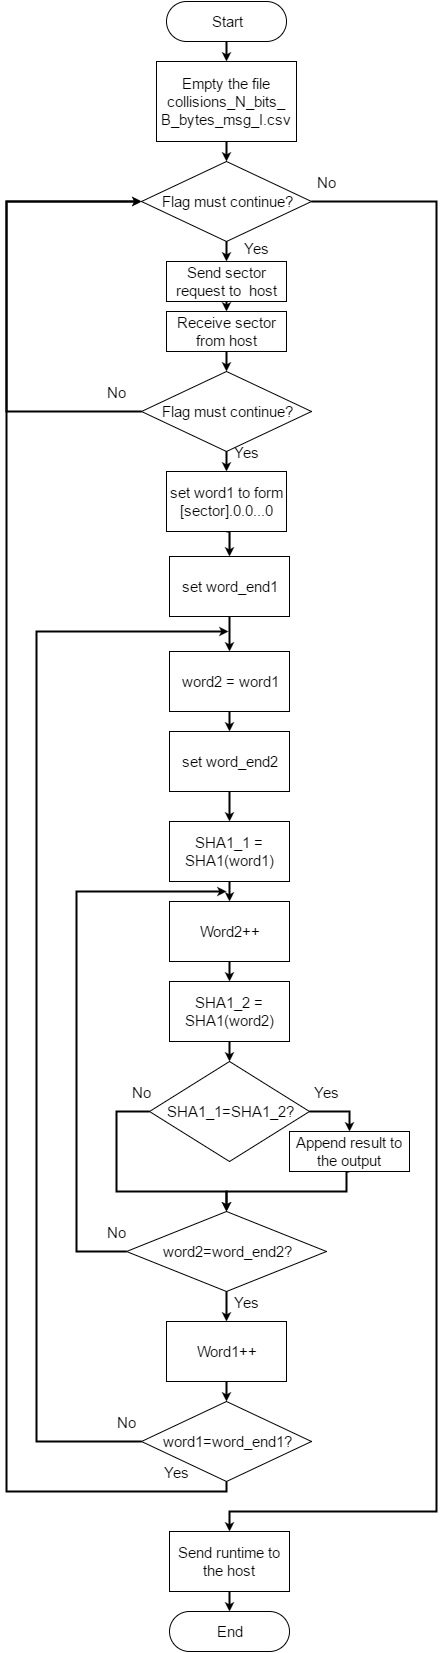

The diagram above was exported from draw.io. Its source (the exported page's mxGraphModel, read from the mxfile embedded in the PNG):
<mxGraphModel dx="620" dy="635" grid="1" gridSize="10" guides="1" tooltips="1" connect="1" arrows="1" fold="1" page="1" pageScale="1" pageWidth="826" pageHeight="1169" background="#ffffff" math="0" shadow="0">
  <root>
    <mxCell id="0" />
    <mxCell id="1" parent="0" />
    <mxCell id="6" style="edgeStyle=orthogonalEdgeStyle;rounded=0;html=1;exitX=0.5;exitY=1;entryX=0.5;entryY=0;startArrow=none;startFill=0;startSize=3;endArrow=classic;endFill=1;endSize=3;jettySize=auto;orthogonalLoop=1;strokeColor=#000000;strokeWidth=2;fontSize=15;" edge="1" parent="1" source="2" target="5">
      <mxGeometry relative="1" as="geometry" />
    </mxCell>
    <mxCell id="2" value="Start" style="rounded=1;whiteSpace=wrap;html=1;strokeColor=#000000;strokeWidth=1;fillColor=#FFFFFF;fontSize=15;arcSize=50;" vertex="1" parent="1">
      <mxGeometry x="310" y="30" width="120" height="40" as="geometry" />
    </mxCell>
    <mxCell id="3" value="End" style="rounded=1;whiteSpace=wrap;html=1;strokeColor=#000000;strokeWidth=1;fillColor=#FFFFFF;fontSize=15;arcSize=50;" vertex="1" parent="1">
      <mxGeometry x="313" y="1640" width="120" height="40" as="geometry" />
    </mxCell>
    <mxCell id="46" style="edgeStyle=orthogonalEdgeStyle;rounded=0;html=1;exitX=0.5;exitY=1;entryX=0.5;entryY=0;startArrow=none;startFill=0;startSize=3;endArrow=classic;endFill=1;endSize=3;jettySize=auto;orthogonalLoop=1;strokeColor=#000000;strokeWidth=2;fontSize=15;" edge="1" parent="1" source="5" target="8">
      <mxGeometry relative="1" as="geometry" />
    </mxCell>
    <mxCell id="5" value="Empty the file collisions_N_bits_&lt;div&gt;B_bytes_msg_I.csv&lt;/div&gt;" style="whiteSpace=wrap;html=1;strokeColor=#000000;strokeWidth=1;fillColor=#FFFFFF;fontSize=15;" vertex="1" parent="1">
      <mxGeometry x="300" y="90" width="140" height="80" as="geometry" />
    </mxCell>
    <mxCell id="11" style="edgeStyle=orthogonalEdgeStyle;rounded=0;html=1;exitX=0.5;exitY=1;entryX=0.5;entryY=0;startArrow=none;startFill=0;startSize=3;endArrow=classic;endFill=1;endSize=3;jettySize=auto;orthogonalLoop=1;strokeColor=#000000;strokeWidth=2;fontSize=15;" edge="1" parent="1" source="8" target="10">
      <mxGeometry relative="1" as="geometry" />
    </mxCell>
    <mxCell id="48" value="Yes" style="text;html=1;resizable=0;points=[];align=center;verticalAlign=middle;labelBackgroundColor=#ffffff;fontSize=15;" vertex="1" connectable="0" parent="11">
      <mxGeometry x="-0.1333" y="5" relative="1" as="geometry">
        <mxPoint x="25" y="-3" as="offset" />
      </mxGeometry>
    </mxCell>
    <mxCell id="8" value="Flag must continue?" style="rhombus;whiteSpace=wrap;html=1;strokeColor=#000000;strokeWidth=1;fillColor=#FFFFFF;fontSize=15;" vertex="1" parent="1">
      <mxGeometry x="285" y="190" width="170" height="80" as="geometry" />
    </mxCell>
    <mxCell id="51" style="edgeStyle=orthogonalEdgeStyle;rounded=0;html=1;exitX=0.5;exitY=1;entryX=0.5;entryY=0;startArrow=none;startFill=0;startSize=3;endArrow=classic;endFill=1;endSize=3;jettySize=auto;orthogonalLoop=1;strokeColor=#000000;strokeWidth=2;fontSize=15;" edge="1" parent="1" source="10" target="49">
      <mxGeometry relative="1" as="geometry" />
    </mxCell>
    <mxCell id="10" value="&lt;span&gt;Send sector request to &amp;nbsp;host&lt;/span&gt;" style="whiteSpace=wrap;html=1;strokeColor=#000000;strokeWidth=1;fillColor=#FFFFFF;fontSize=15;" vertex="1" parent="1">
      <mxGeometry x="310" y="290" width="120" height="40" as="geometry" />
    </mxCell>
    <mxCell id="15" style="edgeStyle=orthogonalEdgeStyle;rounded=0;html=1;exitX=0.5;exitY=1;entryX=0.5;entryY=0;startArrow=none;startFill=0;startSize=3;endArrow=classic;endFill=1;endSize=3;jettySize=auto;orthogonalLoop=1;strokeColor=#000000;strokeWidth=2;fontSize=15;" edge="1" parent="1" source="12" target="13">
      <mxGeometry relative="1" as="geometry" />
    </mxCell>
    <mxCell id="53" value="Yes" style="text;html=1;resizable=0;points=[];align=center;verticalAlign=middle;labelBackgroundColor=#ffffff;fontSize=15;" vertex="1" connectable="0" parent="15">
      <mxGeometry x="-0.5" y="6" relative="1" as="geometry">
        <mxPoint x="14" y="-5" as="offset" />
      </mxGeometry>
    </mxCell>
    <mxCell id="43" style="edgeStyle=orthogonalEdgeStyle;rounded=0;html=1;exitX=1;exitY=0.5;entryX=0.5;entryY=0;startArrow=none;startFill=0;startSize=3;endArrow=classic;endFill=1;endSize=3;jettySize=auto;orthogonalLoop=1;strokeColor=#000000;strokeWidth=2;fontSize=15;" edge="1" parent="1" source="8" target="41">
      <mxGeometry relative="1" as="geometry">
        <Array as="points">
          <mxPoint x="580" y="230" />
          <mxPoint x="580" y="1540" />
          <mxPoint x="373" y="1540" />
        </Array>
      </mxGeometry>
    </mxCell>
    <mxCell id="47" value="No" style="text;html=1;resizable=0;points=[];align=center;verticalAlign=middle;labelBackgroundColor=#ffffff;fontSize=15;" vertex="1" connectable="0" parent="43">
      <mxGeometry x="-0.954" y="-2" relative="1" as="geometry">
        <mxPoint x="-23" y="-22" as="offset" />
      </mxGeometry>
    </mxCell>
    <mxCell id="45" style="edgeStyle=orthogonalEdgeStyle;rounded=0;html=1;exitX=0;exitY=0.5;entryX=0;entryY=0.5;startArrow=none;startFill=0;startSize=3;endArrow=classic;endFill=1;endSize=3;jettySize=auto;orthogonalLoop=1;strokeColor=#000000;strokeWidth=2;fontSize=15;" edge="1" parent="1" source="12" target="8">
      <mxGeometry relative="1" as="geometry">
        <Array as="points">
          <mxPoint x="150" y="440" />
          <mxPoint x="150" y="230" />
        </Array>
      </mxGeometry>
    </mxCell>
    <mxCell id="52" value="No" style="text;html=1;resizable=0;points=[];align=center;verticalAlign=middle;labelBackgroundColor=#ffffff;fontSize=15;" vertex="1" connectable="0" parent="45">
      <mxGeometry x="-0.8958" y="2" relative="1" as="geometry">
        <mxPoint y="-22" as="offset" />
      </mxGeometry>
    </mxCell>
    <mxCell id="12" value="Flag must continue?" style="rhombus;whiteSpace=wrap;html=1;strokeColor=#000000;strokeWidth=1;fillColor=#FFFFFF;fontSize=15;" vertex="1" parent="1">
      <mxGeometry x="285" y="400" width="170" height="80" as="geometry" />
    </mxCell>
    <mxCell id="16" style="edgeStyle=orthogonalEdgeStyle;rounded=0;html=1;exitX=0.5;exitY=1;entryX=0.5;entryY=0;startArrow=none;startFill=0;startSize=3;endArrow=classic;endFill=1;endSize=3;jettySize=auto;orthogonalLoop=1;strokeColor=#000000;strokeWidth=2;fontSize=15;" edge="1" parent="1" source="13" target="14">
      <mxGeometry relative="1" as="geometry" />
    </mxCell>
    <mxCell id="13" value="set word1 to form [sector].0.0...0" style="whiteSpace=wrap;html=1;strokeColor=#000000;strokeWidth=1;fillColor=#FFFFFF;fontSize=15;" vertex="1" parent="1">
      <mxGeometry x="310" y="500" width="120" height="60" as="geometry" />
    </mxCell>
    <mxCell id="39" style="edgeStyle=orthogonalEdgeStyle;rounded=0;html=1;exitX=0.5;exitY=1;entryX=0.5;entryY=0;startArrow=none;startFill=0;startSize=3;endArrow=classic;endFill=1;endSize=3;jettySize=auto;orthogonalLoop=1;strokeColor=#000000;strokeWidth=2;fontSize=15;" edge="1" parent="1" source="14" target="18">
      <mxGeometry relative="1" as="geometry" />
    </mxCell>
    <mxCell id="14" value="set word_end1" style="whiteSpace=wrap;html=1;strokeColor=#000000;strokeWidth=1;fillColor=#FFFFFF;fontSize=15;" vertex="1" parent="1">
      <mxGeometry x="313" y="585" width="120" height="60" as="geometry" />
    </mxCell>
    <mxCell id="24" style="edgeStyle=orthogonalEdgeStyle;rounded=0;html=1;exitX=1;exitY=0.5;entryX=0.5;entryY=0;startArrow=none;startFill=0;startSize=3;endArrow=classic;endFill=1;endSize=3;jettySize=auto;orthogonalLoop=1;strokeColor=#000000;strokeWidth=2;fontSize=15;" edge="1" parent="1" source="17" target="23">
      <mxGeometry relative="1" as="geometry" />
    </mxCell>
    <mxCell id="54" value="Yes" style="text;html=1;resizable=0;points=[];align=center;verticalAlign=middle;labelBackgroundColor=#ffffff;fontSize=15;" vertex="1" connectable="0" parent="24">
      <mxGeometry x="-0.1" y="-1" relative="1" as="geometry">
        <mxPoint x="-10" y="-21" as="offset" />
      </mxGeometry>
    </mxCell>
    <mxCell id="27" style="edgeStyle=orthogonalEdgeStyle;rounded=0;html=1;exitX=0;exitY=0.5;entryX=0.5;entryY=0;startArrow=none;startFill=0;startSize=3;endArrow=classic;endFill=1;endSize=3;jettySize=auto;orthogonalLoop=1;strokeColor=#000000;strokeWidth=2;fontSize=15;" edge="1" parent="1" source="17" target="25">
      <mxGeometry relative="1" as="geometry">
        <Array as="points">
          <mxPoint x="260" y="1140" />
          <mxPoint x="260" y="1220" />
          <mxPoint x="370" y="1220" />
        </Array>
      </mxGeometry>
    </mxCell>
    <mxCell id="55" value="No" style="text;html=1;resizable=0;points=[];align=center;verticalAlign=middle;labelBackgroundColor=#ffffff;fontSize=15;" vertex="1" connectable="0" parent="27">
      <mxGeometry x="-0.893" y="1" relative="1" as="geometry">
        <mxPoint x="5" y="-21" as="offset" />
      </mxGeometry>
    </mxCell>
    <mxCell id="17" value="SHA1_1=SHA1_2?" style="rhombus;whiteSpace=wrap;html=1;strokeColor=#000000;strokeWidth=1;fillColor=#FFFFFF;fontSize=15;" vertex="1" parent="1">
      <mxGeometry x="293" y="1090" width="160" height="100" as="geometry" />
    </mxCell>
    <mxCell id="38" style="edgeStyle=orthogonalEdgeStyle;rounded=0;html=1;exitX=0.5;exitY=1;entryX=0.5;entryY=0;startArrow=none;startFill=0;startSize=3;endArrow=classic;endFill=1;endSize=3;jettySize=auto;orthogonalLoop=1;strokeColor=#000000;strokeWidth=2;fontSize=15;" edge="1" parent="1" source="18" target="19">
      <mxGeometry relative="1" as="geometry" />
    </mxCell>
    <mxCell id="18" value="word2 = word1" style="whiteSpace=wrap;html=1;strokeColor=#000000;strokeWidth=1;fillColor=#FFFFFF;fontSize=15;" vertex="1" parent="1">
      <mxGeometry x="313" y="680" width="120" height="60" as="geometry" />
    </mxCell>
    <mxCell id="33" style="edgeStyle=orthogonalEdgeStyle;rounded=0;html=1;exitX=0.5;exitY=1;entryX=0.5;entryY=0;startArrow=none;startFill=0;startSize=3;endArrow=classic;endFill=1;endSize=3;jettySize=auto;orthogonalLoop=1;strokeColor=#000000;strokeWidth=2;fontSize=15;" edge="1" parent="1" source="19" target="20">
      <mxGeometry relative="1" as="geometry" />
    </mxCell>
    <mxCell id="19" value="set word_end2" style="whiteSpace=wrap;html=1;strokeColor=#000000;strokeWidth=1;fillColor=#FFFFFF;fontSize=15;" vertex="1" parent="1">
      <mxGeometry x="313" y="760" width="120" height="60" as="geometry" />
    </mxCell>
    <mxCell id="32" style="edgeStyle=orthogonalEdgeStyle;rounded=0;html=1;exitX=0.5;exitY=1;entryX=0.5;entryY=0;startArrow=none;startFill=0;startSize=3;endArrow=classic;endFill=1;endSize=3;jettySize=auto;orthogonalLoop=1;strokeColor=#000000;strokeWidth=2;fontSize=15;" edge="1" parent="1" source="20" target="21">
      <mxGeometry relative="1" as="geometry" />
    </mxCell>
    <mxCell id="20" value="SHA1_1 = SHA1(word1)" style="whiteSpace=wrap;html=1;strokeColor=#000000;strokeWidth=1;fillColor=#FFFFFF;fontSize=15;" vertex="1" parent="1">
      <mxGeometry x="313" y="850" width="120" height="60" as="geometry" />
    </mxCell>
    <mxCell id="31" style="edgeStyle=orthogonalEdgeStyle;rounded=0;html=1;exitX=0.5;exitY=1;entryX=0.5;entryY=0;startArrow=none;startFill=0;startSize=3;endArrow=classic;endFill=1;endSize=3;jettySize=auto;orthogonalLoop=1;strokeColor=#000000;strokeWidth=2;fontSize=15;" edge="1" parent="1" source="21" target="22">
      <mxGeometry relative="1" as="geometry" />
    </mxCell>
    <mxCell id="21" value="Word2++" style="whiteSpace=wrap;html=1;strokeColor=#000000;strokeWidth=1;fillColor=#FFFFFF;fontSize=15;" vertex="1" parent="1">
      <mxGeometry x="313" y="930" width="120" height="60" as="geometry" />
    </mxCell>
    <mxCell id="30" style="edgeStyle=orthogonalEdgeStyle;rounded=0;html=1;exitX=0.5;exitY=1;entryX=0.5;entryY=0;startArrow=none;startFill=0;startSize=3;endArrow=classic;endFill=1;endSize=3;jettySize=auto;orthogonalLoop=1;strokeColor=#000000;strokeWidth=2;fontSize=15;" edge="1" parent="1" source="22" target="17">
      <mxGeometry relative="1" as="geometry" />
    </mxCell>
    <mxCell id="22" value="SHA1_2 = SHA1(word2)" style="whiteSpace=wrap;html=1;strokeColor=#000000;strokeWidth=1;fillColor=#FFFFFF;fontSize=15;" vertex="1" parent="1">
      <mxGeometry x="313" y="1010" width="120" height="60" as="geometry" />
    </mxCell>
    <mxCell id="26" style="edgeStyle=orthogonalEdgeStyle;rounded=0;html=1;exitX=0.5;exitY=1;entryX=0.5;entryY=0;startArrow=none;startFill=0;startSize=3;endArrow=classic;endFill=1;endSize=3;jettySize=auto;orthogonalLoop=1;strokeColor=#000000;strokeWidth=2;fontSize=15;" edge="1" parent="1" source="23" target="25">
      <mxGeometry relative="1" as="geometry">
        <Array as="points">
          <mxPoint x="490" y="1220" />
          <mxPoint x="370" y="1220" />
        </Array>
      </mxGeometry>
    </mxCell>
    <mxCell id="23" value="Append result to the output" style="whiteSpace=wrap;html=1;strokeColor=#000000;strokeWidth=1;fillColor=#FFFFFF;fontSize=15;" vertex="1" parent="1">
      <mxGeometry x="433" y="1160" width="120" height="40" as="geometry" />
    </mxCell>
    <mxCell id="34" style="edgeStyle=orthogonalEdgeStyle;rounded=0;html=1;exitX=0;exitY=0.5;startArrow=none;startFill=0;startSize=3;endArrow=classic;endFill=1;endSize=3;jettySize=auto;orthogonalLoop=1;strokeColor=#000000;strokeWidth=2;fontSize=15;" edge="1" parent="1" source="25">
      <mxGeometry relative="1" as="geometry">
        <mxPoint x="370" y="920" as="targetPoint" />
        <Array as="points">
          <mxPoint x="220" y="1280" />
          <mxPoint x="220" y="920" />
        </Array>
      </mxGeometry>
    </mxCell>
    <mxCell id="56" value="No" style="text;html=1;resizable=0;points=[];align=center;verticalAlign=middle;labelBackgroundColor=#ffffff;fontSize=15;" vertex="1" connectable="0" parent="34">
      <mxGeometry x="-0.9464" y="1" relative="1" as="geometry">
        <mxPoint x="5" y="-21" as="offset" />
      </mxGeometry>
    </mxCell>
    <mxCell id="35" style="edgeStyle=orthogonalEdgeStyle;rounded=0;html=1;exitX=0.5;exitY=1;entryX=0.5;entryY=0;startArrow=none;startFill=0;startSize=3;endArrow=classic;endFill=1;endSize=3;jettySize=auto;orthogonalLoop=1;strokeColor=#000000;strokeWidth=2;fontSize=15;" edge="1" parent="1" source="25" target="28">
      <mxGeometry relative="1" as="geometry" />
    </mxCell>
    <mxCell id="57" value="Yes" style="text;html=1;resizable=0;points=[];align=center;verticalAlign=middle;labelBackgroundColor=#ffffff;fontSize=15;" vertex="1" connectable="0" parent="35">
      <mxGeometry x="-0.0667" y="4" relative="1" as="geometry">
        <mxPoint x="16" y="-4" as="offset" />
      </mxGeometry>
    </mxCell>
    <mxCell id="25" value="word2=word_end2?" style="rhombus;whiteSpace=wrap;html=1;strokeColor=#000000;strokeWidth=1;fillColor=#FFFFFF;fontSize=15;" vertex="1" parent="1">
      <mxGeometry x="270" y="1240" width="200" height="80" as="geometry" />
    </mxCell>
    <mxCell id="36" style="edgeStyle=orthogonalEdgeStyle;rounded=0;html=1;exitX=0.5;exitY=1;entryX=0.5;entryY=0;startArrow=none;startFill=0;startSize=3;endArrow=classic;endFill=1;endSize=3;jettySize=auto;orthogonalLoop=1;strokeColor=#000000;strokeWidth=2;fontSize=15;" edge="1" parent="1" source="28" target="29">
      <mxGeometry relative="1" as="geometry" />
    </mxCell>
    <mxCell id="28" value="Word1++" style="whiteSpace=wrap;html=1;strokeColor=#000000;strokeWidth=1;fillColor=#FFFFFF;fontSize=15;" vertex="1" parent="1">
      <mxGeometry x="310" y="1350" width="120" height="60" as="geometry" />
    </mxCell>
    <mxCell id="37" style="edgeStyle=orthogonalEdgeStyle;rounded=0;html=1;exitX=0;exitY=0.5;startArrow=none;startFill=0;startSize=3;endArrow=classic;endFill=1;endSize=3;jettySize=auto;orthogonalLoop=1;strokeColor=#000000;strokeWidth=2;fontSize=15;" edge="1" parent="1" source="29">
      <mxGeometry relative="1" as="geometry">
        <mxPoint x="372" y="660" as="targetPoint" />
        <Array as="points">
          <mxPoint x="180" y="1470" />
          <mxPoint x="180" y="660" />
          <mxPoint x="372" y="660" />
        </Array>
      </mxGeometry>
    </mxCell>
    <mxCell id="58" value="No" style="text;html=1;resizable=0;points=[];align=center;verticalAlign=middle;labelBackgroundColor=#ffffff;fontSize=15;" vertex="1" connectable="0" parent="37">
      <mxGeometry x="-0.9639" y="3" relative="1" as="geometry">
        <mxPoint x="5" y="-23" as="offset" />
      </mxGeometry>
    </mxCell>
    <mxCell id="40" style="edgeStyle=orthogonalEdgeStyle;rounded=0;html=1;exitX=0.5;exitY=1;entryX=0;entryY=0.5;startArrow=none;startFill=0;startSize=3;endArrow=classic;endFill=1;endSize=3;jettySize=auto;orthogonalLoop=1;strokeColor=#000000;strokeWidth=2;fontSize=15;" edge="1" parent="1" source="29" target="8">
      <mxGeometry relative="1" as="geometry">
        <Array as="points">
          <mxPoint x="370" y="1520" />
          <mxPoint x="150" y="1520" />
          <mxPoint x="150" y="230" />
        </Array>
      </mxGeometry>
    </mxCell>
    <mxCell id="59" value="Yes" style="text;html=1;resizable=0;points=[];align=center;verticalAlign=middle;labelBackgroundColor=#ffffff;fontSize=15;" vertex="1" connectable="0" parent="40">
      <mxGeometry x="-0.9372" y="2" relative="1" as="geometry">
        <mxPoint x="-8" y="-22" as="offset" />
      </mxGeometry>
    </mxCell>
    <mxCell id="29" value="word1=word_end1?" style="rhombus;whiteSpace=wrap;html=1;strokeColor=#000000;strokeWidth=1;fillColor=#FFFFFF;fontSize=15;" vertex="1" parent="1">
      <mxGeometry x="285" y="1430" width="170" height="80" as="geometry" />
    </mxCell>
    <mxCell id="42" style="edgeStyle=orthogonalEdgeStyle;rounded=0;html=1;exitX=0.5;exitY=1;entryX=0.5;entryY=0;startArrow=none;startFill=0;startSize=3;endArrow=classic;endFill=1;endSize=3;jettySize=auto;orthogonalLoop=1;strokeColor=#000000;strokeWidth=2;fontSize=15;" edge="1" parent="1" source="41" target="3">
      <mxGeometry relative="1" as="geometry" />
    </mxCell>
    <mxCell id="41" value="Send runtime to the host" style="whiteSpace=wrap;html=1;strokeColor=#000000;strokeWidth=1;fillColor=#FFFFFF;fontSize=15;" vertex="1" parent="1">
      <mxGeometry x="313" y="1560" width="120" height="60" as="geometry" />
    </mxCell>
    <mxCell id="50" style="edgeStyle=orthogonalEdgeStyle;rounded=0;html=1;exitX=0.5;exitY=1;entryX=0.5;entryY=0;startArrow=none;startFill=0;startSize=3;endArrow=classic;endFill=1;endSize=3;jettySize=auto;orthogonalLoop=1;strokeColor=#000000;strokeWidth=2;fontSize=15;" edge="1" parent="1" source="49" target="12">
      <mxGeometry relative="1" as="geometry" />
    </mxCell>
    <mxCell id="49" value="Receive sector from host" style="whiteSpace=wrap;html=1;strokeColor=#000000;strokeWidth=1;fillColor=#FFFFFF;fontSize=15;" vertex="1" parent="1">
      <mxGeometry x="310" y="340" width="120" height="40" as="geometry" />
    </mxCell>
  </root>
</mxGraphModel>